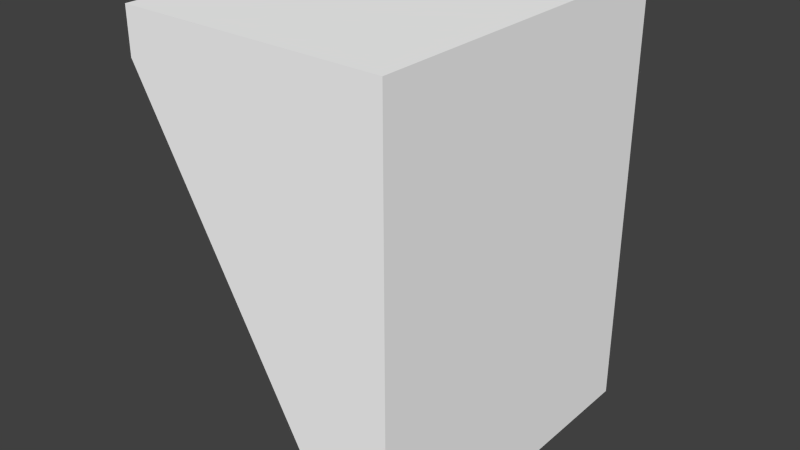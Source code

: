 # Source: nuclear2.blend  (saved by Blender 2.70.5; exported with 4.5.12 LTS)
import bpy
from mathutils import Matrix  # noqa: F401  (used for matrix-valued properties, if any)

bpy.ops.wm.read_factory_settings(use_empty=True)
scene = bpy.context.scene
scene.name = 'Scene'

# ---- collections
col_collection_1 = bpy.data.collections.new('Collection 1'); scene.collection.children.link(col_collection_1)

# ---- materials (node trees are filled in below, after node groups)
mat_colobotmesh_mat_1 = bpy.data.materials.new('ColobotMesh_mat_1')
mat_colobotmesh_mat_1.alpha_threshold = 0.0
mat_colobotmesh_mat_1.use_transparent_shadow = False
mat_colobotmesh_mat_1.diffuse_color = (1.0, 1.0, 1.0, 1.0)
mat_colobotmesh_mat_1.specular_color = (0.0, 0.0, 0.0)
mat_colobotmesh_mat_1.roughness = 0.5
mat_colobotmesh_mat_2 = bpy.data.materials.new('ColobotMesh_mat_2')
mat_colobotmesh_mat_2.alpha_threshold = 0.0
mat_colobotmesh_mat_2.use_transparent_shadow = False
mat_colobotmesh_mat_2.diffuse_color = (1.0, 1.0, 1.0, 1.0)
mat_colobotmesh_mat_2.specular_color = (0.0, 0.0, 0.0)
mat_colobotmesh_mat_2.roughness = 0.5
mat_colobotmesh_mat_3 = bpy.data.materials.new('ColobotMesh_mat_3')
mat_colobotmesh_mat_3.alpha_threshold = 0.0
mat_colobotmesh_mat_3.use_transparent_shadow = False
mat_colobotmesh_mat_3.diffuse_color = (1.0, 1.0, 1.0, 1.0)
mat_colobotmesh_mat_3.specular_color = (0.0, 0.0, 0.0)
mat_colobotmesh_mat_3.roughness = 0.5

# ---- material node trees

# ---- world
world_world = bpy.data.worlds.new('World'); scene.world = world_world
world_world.color = (0.05088, 0.05088, 0.05088)
world_world.use_sun_shadow = False
world_world.sun_shadow_jitter_overblur = 0.0
world_world.cycles.sampling_method = 'MANUAL'
world_world.cycles.sample_map_resolution = 256

# ---- meshes
me_colobotmesh = bpy.data.meshes.new('ColobotMesh_')
me_colobotmesh.from_pydata([(-0.01466, -0.996, -3.0), (-0.01466, -0.996, -4.0), (-0.01466, 0.00396, -4.0), (5.985, 0.003961, -4.0), (5.985, -0.996, -4.0), (5.985, -0.996, 4.0), (5.985, 0.003962, 4.0), (-0.01466, 0.003961, 4.0), (-0.01466, -0.996, 4.0), (4.985, -9.996, -4.0), (5.985, -9.996, -4.0), (4.985, -9.996, -3.0), (5.985, -9.996, 4.0), (4.985, -9.996, 4.0), (-0.01466, -0.996, 3.0), (4.985, -0.996, -3.0), (4.985, -0.996, 3.0), (4.985, -9.996, 3.0)], [], [(1, 2, 3), (4, 1, 3), (5, 6, 7), (8, 5, 7), (9, 1, 4), (10, 9, 4), (12, 5, 8), (13, 12, 8), (16, 14, 15), (11, 0, 1), (9, 11, 1), (11, 15, 0), (17, 16, 15), (11, 17, 15), (17, 14, 16), (13, 8, 14), (17, 13, 14), (14, 0, 15), (7, 2, 1), (8, 7, 1), (6, 3, 2), (7, 6, 2), (3, 6, 12), (10, 3, 12), (10, 12, 13), (9, 10, 13)])
me_colobotmesh.polygons.foreach_set('material_index', [0, 0, 0, 0, 0, 0, 0, 0, 1, 1, 1, 1, 1, 1, 1, 1, 1, 1, 1, 1, 2, 2, 0, 0, 1, 1])
_uv = me_colobotmesh.uv_layers.new(name='UV_1')
_uv.uv.foreach_set('vector', [0.877, 0.8535, 0.877, 0.8887, 0.5957, 0.8887, 0.5957, 0.8535, 0.877, 0.8535, 0.5957, 0.8887, 0.5957, 0.8535, 0.5957, 0.8887, 0.877, 0.8887, 0.877, 0.8535, 0.5957, 0.8535, 0.877, 0.8887, 0.6426, 0.5371, 0.877, 0.8535, 0.5957, 0.8535, 0.5957, 0.5371, 0.6426, 0.5371, 0.5957, 0.8535, 0.5957, 0.5371, 0.5957, 0.8535, 0.877, 0.8535, 0.6426, 0.5371, 0.5957, 0.5371, 0.877, 0.8535, 0.6582, 0.9941, 0.6582, 0.9903, 0.666, 0.9903, 0.6582, 0.9863, 0.6582, 0.9941, 0.666, 0.9941, 0.666, 0.9863, 0.6582, 0.9863, 0.666, 0.9941, 0.6582, 0.9863, 0.666, 0.9941, 0.666, 0.9941, 0.6582, 0.9863, 0.6582, 0.9941, 0.666, 0.9941, 0.666, 0.9863, 0.6582, 0.9863, 0.666, 0.9941, 0.6582, 0.9863, 0.666, 0.9941, 0.666, 0.9941, 0.6582, 0.9863, 0.6582, 0.9941, 0.666, 0.9941, 0.666, 0.9863, 0.6582, 0.9863, 0.666, 0.9941, 0.6582, 0.9903, 0.666, 0.9863, 0.666, 0.9903, 0.6582, 0.9941, 0.666, 0.9941, 0.666, 0.9863, 0.6582, 0.9863, 0.6582, 0.9941, 0.666, 0.9863, 0.001953, 0.998, 0.001953, 0.877, 0.248, 0.877, 0.248, 0.998, 0.001953, 0.998, 0.248, 0.877, 0.998, 0.4043, 0.502, 0.4043, 0.502, 0.05273, 0.998, 0.05273, 0.998, 0.4043, 0.502, 0.05273, 0.6035, 0.9863, 0.6035, 0.9941, 0.6113, 0.9941, 0.6113, 0.9863, 0.6035, 0.9863, 0.6113, 0.9941])
_uv.active_render = True
_uv = me_colobotmesh.uv_layers.new(name='UV_2')
_uv.uv.foreach_set('vector', [5.354e-11, 0.9, 5.354e-11, 1.0, 1.0, 1.0, 1.0, 0.9, 5.354e-11, 0.9, 1.0, 1.0, 1.0, 0.9, 1.0, 1.0, 5.354e-11, 1.0, 5.354e-11, 0.9, 1.0, 0.9, 5.354e-11, 1.0, 0.8333, 0.0, 5.354e-11, 0.9, 1.0, 0.9, 1.0, 0.0, 0.8333, 0.0, 1.0, 0.9, 1.0, 0.0, 1.0, 0.9, 5.354e-11, 0.9, 0.8333, 0.0, 1.0, 0.0, 5.354e-11, 0.9, 0.8333, 0.875, 5.354e-11, 0.875, 0.8333, 0.125, 0.125, 0.0, 0.125, 0.9, 0.0, 0.9, 0.0, 0.0, 0.125, 0.0, 0.0, 0.9, 0.8333, 0.0, 0.8333, 0.9, 5.354e-11, 0.9, 0.875, 0.0, 0.875, 0.9, 0.125, 0.9, 0.125, 0.0, 0.875, 0.0, 0.125, 0.9, 0.8333, 0.0, 5.354e-11, 0.9, 0.8333, 0.9, 1.0, 0.0, 1.0, 0.9, 0.875, 0.9, 0.875, 0.0, 1.0, 0.0, 0.875, 0.9, 5.354e-11, 0.875, 5.354e-11, 0.125, 0.8333, 0.125, 1.0, 1.0, 0.0, 1.0, 0.0, 0.9, 1.0, 0.9, 1.0, 1.0, 0.0, 0.9, 1.0, 1.0, 1.0, 0.0, 5.354e-11, 0.0, 5.354e-11, 1.0, 1.0, 1.0, 5.354e-11, 0.0, 0.0, 1.0, 1.0, 1.0, 1.0, 0.0, 0.0, 0.0, 0.0, 1.0, 1.0, 0.0, 1.0, 0.0, 1.0, 1.0, 0.8333, 1.0, 0.8333, 0.0, 1.0, 0.0, 0.8333, 1.0])
me_colobotmesh.materials.append(mat_colobotmesh_mat_1)
me_colobotmesh.materials.append(mat_colobotmesh_mat_2)
me_colobotmesh.materials.append(mat_colobotmesh_mat_3)
me_colobotmesh.use_remesh_preserve_volume = False
me_colobotmesh.use_remesh_preserve_attributes = False
me_colobotmesh.use_mirror_vertex_groups = False
me_colobotmesh.update()

# ---- objects
ob_colobotmesh_1 = bpy.data.objects.new('ColobotMesh_1', me_colobotmesh)

# ---- transforms, parenting, visibility, modifiers, constraints
ob_colobotmesh_1.location = (0.0, 0.0, 0.0)
ob_colobotmesh_1.rotation_euler = (1.571, 0.0, 0.0)
ob_colobotmesh_1.lineart.crease_threshold = 0.0

# ---- collection membership
col_collection_1.objects.link(ob_colobotmesh_1)

# ---- scene / render settings (as saved in the file)
scene.frame_start = 1; scene.frame_end = 250; scene.frame_set(1)
scene.render.engine = 'BLENDER_EEVEE_NEXT'
scene.render.resolution_percentage = 50
scene.render.dither_intensity = 0.0
scene.cycles.use_denoising = False
scene.cycles.samples = 10
scene.cycles.sampling_pattern = 'TABULATED_SOBOL'
scene.cycles.light_sampling_threshold = 0.0
scene.cycles.use_adaptive_sampling = False
scene.cycles.use_light_tree = False
scene.cycles.blur_glossy = 0.0
scene.cycles.volume_bounces = 1
scene.cycles.pixel_filter_type = 'GAUSSIAN'
scene.cycles.sample_clamp_indirect = 0.0
scene.view_settings.view_transform = 'Standard'
bpy.context.view_layer.update()

# ---- added for rendering (the .blend has no active camera and no usable light): camera, sun
cam_auto = bpy.data.cameras.new('AutoCamera')
cam_auto.lens = 50.0
cam_auto.sensor_width = 36.0
cam_auto.clip_end = 1000.0
ob_auto_camera = bpy.data.objects.new('AutoCamera', cam_auto)
scene.collection.objects.link(ob_auto_camera)
ob_auto_camera.location = (16.07, -15.7016, 5.47168)
ob_auto_camera.rotation_euler = (1.09748, -7.21219e-08, 0.694738)
scene.camera = ob_auto_camera
light_auto_sun = bpy.data.lights.new('AutoSun', 'SUN')
light_auto_sun.energy = 3.0
light_auto_sun.angle = 0.0523599
ob_auto_sun = bpy.data.objects.new('AutoSun', light_auto_sun)
scene.collection.objects.link(ob_auto_sun)
ob_auto_sun.rotation_euler = (0.872665, 0.174533, 0.523599)
bpy.context.view_layer.update()
